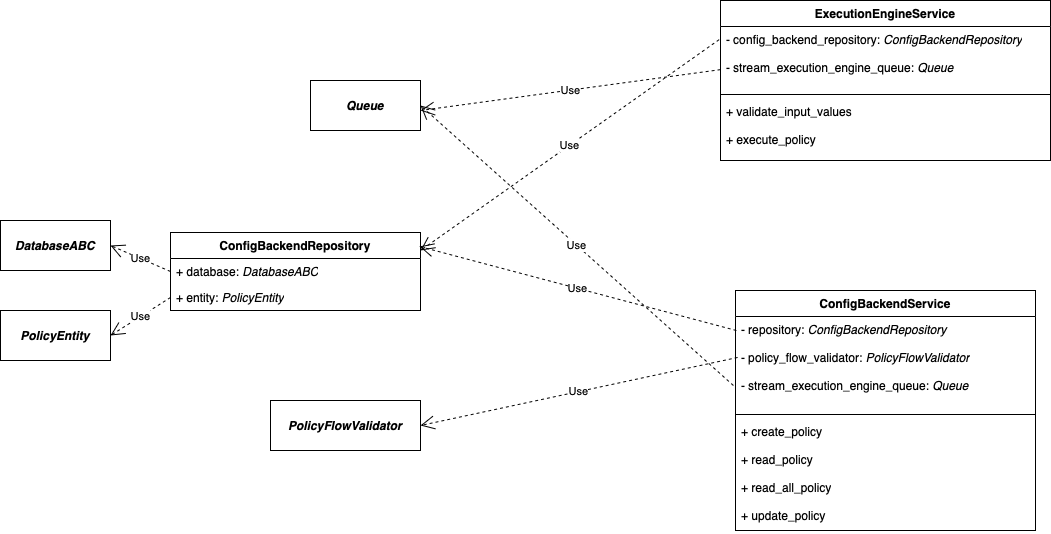

The diagram above was exported from draw.io. Its source (the exported page's mxGraphModel, read from the mxfile embedded in the PNG):
<mxGraphModel dx="2567" dy="2218" grid="1" gridSize="10" guides="1" tooltips="1" connect="1" arrows="1" fold="1" page="1" pageScale="1" pageWidth="827" pageHeight="1169" math="0" shadow="0">
  <root>
    <mxCell id="0" />
    <mxCell id="1" parent="0" />
    <mxCell id="EK8h64O-m6GI8y8kR2tt-3" value="&lt;i&gt;&lt;b&gt;Queue&lt;/b&gt;&lt;/i&gt;" style="html=1;whiteSpace=wrap;" vertex="1" parent="1">
      <mxGeometry x="-250" y="60" width="110" height="50" as="geometry" />
    </mxCell>
    <mxCell id="EK8h64O-m6GI8y8kR2tt-4" value="ConfigBackendService" style="swimlane;fontStyle=1;align=center;verticalAlign=top;childLayout=stackLayout;horizontal=1;startSize=26;horizontalStack=0;resizeParent=1;resizeParentMax=0;resizeLast=0;collapsible=1;marginBottom=0;whiteSpace=wrap;html=1;" vertex="1" parent="1">
      <mxGeometry x="175" y="270" width="300" height="240" as="geometry" />
    </mxCell>
    <mxCell id="EK8h64O-m6GI8y8kR2tt-5" value="- repository: &lt;i&gt;ConfigBackendRepository&lt;/i&gt;&lt;div&gt;&lt;br&gt;&lt;/div&gt;&lt;div&gt;- policy_flow_validator: &lt;i&gt;PolicyFlowValidator&lt;/i&gt;&lt;/div&gt;&lt;div&gt;&lt;br&gt;&lt;/div&gt;&lt;div&gt;- stream_execution_engine_queue: &lt;i&gt;Queue&lt;/i&gt;&lt;/div&gt;" style="text;strokeColor=none;fillColor=none;align=left;verticalAlign=top;spacingLeft=4;spacingRight=4;overflow=hidden;rotatable=0;points=[[0,0.5],[1,0.5]];portConstraint=eastwest;whiteSpace=wrap;html=1;" vertex="1" parent="EK8h64O-m6GI8y8kR2tt-4">
      <mxGeometry y="26" width="300" height="94" as="geometry" />
    </mxCell>
    <mxCell id="EK8h64O-m6GI8y8kR2tt-6" value="" style="line;strokeWidth=1;fillColor=none;align=left;verticalAlign=middle;spacingTop=-1;spacingLeft=3;spacingRight=3;rotatable=0;labelPosition=right;points=[];portConstraint=eastwest;strokeColor=inherit;" vertex="1" parent="EK8h64O-m6GI8y8kR2tt-4">
      <mxGeometry y="120" width="300" height="8" as="geometry" />
    </mxCell>
    <mxCell id="EK8h64O-m6GI8y8kR2tt-7" value="+ create_policy&lt;div&gt;&lt;br&gt;&lt;/div&gt;&lt;div&gt;+ read_policy&lt;/div&gt;&lt;div&gt;&lt;br&gt;&lt;/div&gt;&lt;div&gt;+ read_all_policy&lt;/div&gt;&lt;div&gt;&lt;br&gt;&lt;/div&gt;&lt;div&gt;+ update_policy&lt;/div&gt;" style="text;strokeColor=none;fillColor=none;align=left;verticalAlign=top;spacingLeft=4;spacingRight=4;overflow=hidden;rotatable=0;points=[[0,0.5],[1,0.5]];portConstraint=eastwest;whiteSpace=wrap;html=1;" vertex="1" parent="EK8h64O-m6GI8y8kR2tt-4">
      <mxGeometry y="128" width="300" height="112" as="geometry" />
    </mxCell>
    <mxCell id="EK8h64O-m6GI8y8kR2tt-14" value="Use" style="endArrow=open;endSize=12;dashed=1;html=1;rounded=0;entryX=1;entryY=0.5;entryDx=0;entryDy=0;exitX=-0.007;exitY=0.734;exitDx=0;exitDy=0;exitPerimeter=0;" edge="1" parent="1" source="EK8h64O-m6GI8y8kR2tt-5" target="EK8h64O-m6GI8y8kR2tt-3">
      <mxGeometry width="160" relative="1" as="geometry">
        <mxPoint x="-200" y="380" as="sourcePoint" />
        <mxPoint x="-40" y="380" as="targetPoint" />
      </mxGeometry>
    </mxCell>
    <mxCell id="EK8h64O-m6GI8y8kR2tt-15" value="&lt;b&gt;&lt;i&gt;PolicyFlowValidator&lt;/i&gt;&lt;/b&gt;" style="html=1;whiteSpace=wrap;" vertex="1" parent="1">
      <mxGeometry x="-290" y="380" width="150" height="50" as="geometry" />
    </mxCell>
    <mxCell id="EK8h64O-m6GI8y8kR2tt-16" value="Use" style="endArrow=open;endSize=12;dashed=1;html=1;rounded=0;entryX=1;entryY=0.5;entryDx=0;entryDy=0;exitX=0.007;exitY=0.436;exitDx=0;exitDy=0;exitPerimeter=0;" edge="1" parent="1" source="EK8h64O-m6GI8y8kR2tt-5" target="EK8h64O-m6GI8y8kR2tt-15">
      <mxGeometry width="160" relative="1" as="geometry">
        <mxPoint x="190" y="380" as="sourcePoint" />
        <mxPoint x="-58" y="380" as="targetPoint" />
      </mxGeometry>
    </mxCell>
    <mxCell id="EK8h64O-m6GI8y8kR2tt-23" value="&lt;span style=&quot;font-weight: 700; text-align: left;&quot;&gt;ConfigBackendRepository&lt;/span&gt;" style="swimlane;fontStyle=0;childLayout=stackLayout;horizontal=1;startSize=26;fillColor=none;horizontalStack=0;resizeParent=1;resizeParentMax=0;resizeLast=0;collapsible=1;marginBottom=0;whiteSpace=wrap;html=1;" vertex="1" parent="1">
      <mxGeometry x="-390" y="212" width="250" height="78" as="geometry" />
    </mxCell>
    <mxCell id="EK8h64O-m6GI8y8kR2tt-24" value="+ database: &lt;i&gt;DatabaseABC&lt;/i&gt;" style="text;strokeColor=none;fillColor=none;align=left;verticalAlign=top;spacingLeft=4;spacingRight=4;overflow=hidden;rotatable=0;points=[[0,0.5],[1,0.5]];portConstraint=eastwest;whiteSpace=wrap;html=1;" vertex="1" parent="EK8h64O-m6GI8y8kR2tt-23">
      <mxGeometry y="26" width="250" height="26" as="geometry" />
    </mxCell>
    <mxCell id="EK8h64O-m6GI8y8kR2tt-25" value="+ entity: &lt;i&gt;PolicyEntity&lt;/i&gt;" style="text;strokeColor=none;fillColor=none;align=left;verticalAlign=top;spacingLeft=4;spacingRight=4;overflow=hidden;rotatable=0;points=[[0,0.5],[1,0.5]];portConstraint=eastwest;whiteSpace=wrap;html=1;" vertex="1" parent="EK8h64O-m6GI8y8kR2tt-23">
      <mxGeometry y="52" width="250" height="26" as="geometry" />
    </mxCell>
    <mxCell id="EK8h64O-m6GI8y8kR2tt-27" value="Use" style="endArrow=open;endSize=12;dashed=1;html=1;rounded=0;entryX=0.996;entryY=0.179;entryDx=0;entryDy=0;exitX=0.003;exitY=0.149;exitDx=0;exitDy=0;exitPerimeter=0;entryPerimeter=0;" edge="1" parent="1" source="EK8h64O-m6GI8y8kR2tt-5" target="EK8h64O-m6GI8y8kR2tt-23">
      <mxGeometry width="160" relative="1" as="geometry">
        <mxPoint x="342" y="328" as="sourcePoint" />
        <mxPoint x="80" y="286" as="targetPoint" />
      </mxGeometry>
    </mxCell>
    <mxCell id="EK8h64O-m6GI8y8kR2tt-28" value="&lt;b&gt;&lt;i&gt;PolicyEntity&lt;/i&gt;&lt;/b&gt;" style="html=1;whiteSpace=wrap;" vertex="1" parent="1">
      <mxGeometry x="-560" y="290" width="110" height="50" as="geometry" />
    </mxCell>
    <mxCell id="EK8h64O-m6GI8y8kR2tt-29" value="&lt;b&gt;&lt;i&gt;DatabaseABC&lt;/i&gt;&lt;/b&gt;" style="html=1;whiteSpace=wrap;" vertex="1" parent="1">
      <mxGeometry x="-560" y="200" width="110" height="50" as="geometry" />
    </mxCell>
    <mxCell id="EK8h64O-m6GI8y8kR2tt-31" value="Use" style="endArrow=open;endSize=12;dashed=1;html=1;rounded=0;entryX=1;entryY=0.5;entryDx=0;entryDy=0;exitX=0;exitY=0.5;exitDx=0;exitDy=0;" edge="1" parent="1" source="EK8h64O-m6GI8y8kR2tt-24" target="EK8h64O-m6GI8y8kR2tt-29">
      <mxGeometry width="160" relative="1" as="geometry">
        <mxPoint x="-268" y="142" as="sourcePoint" />
        <mxPoint x="-530" y="100" as="targetPoint" />
      </mxGeometry>
    </mxCell>
    <mxCell id="EK8h64O-m6GI8y8kR2tt-34" value="Use" style="endArrow=open;endSize=12;dashed=1;html=1;rounded=0;entryX=1;entryY=0.5;entryDx=0;entryDy=0;exitX=0;exitY=0.5;exitDx=0;exitDy=0;" edge="1" parent="1" source="EK8h64O-m6GI8y8kR2tt-25" target="EK8h64O-m6GI8y8kR2tt-28">
      <mxGeometry width="160" relative="1" as="geometry">
        <mxPoint x="-570" y="477" as="sourcePoint" />
        <mxPoint x="-580" y="390" as="targetPoint" />
      </mxGeometry>
    </mxCell>
    <mxCell id="EK8h64O-m6GI8y8kR2tt-35" value="ExecutionEngineService" style="swimlane;fontStyle=1;align=center;verticalAlign=top;childLayout=stackLayout;horizontal=1;startSize=26;horizontalStack=0;resizeParent=1;resizeParentMax=0;resizeLast=0;collapsible=1;marginBottom=0;whiteSpace=wrap;html=1;" vertex="1" parent="1">
      <mxGeometry x="160" y="-20" width="330" height="160" as="geometry" />
    </mxCell>
    <mxCell id="EK8h64O-m6GI8y8kR2tt-36" value="- config_backend_repository: &lt;i&gt;ConfigBackendRepository&lt;/i&gt;&lt;div&gt;&lt;br&gt;&lt;/div&gt;&lt;div&gt;- stream_execution_engine_queue: &lt;i&gt;Queue&lt;/i&gt;&lt;/div&gt;" style="text;strokeColor=none;fillColor=none;align=left;verticalAlign=top;spacingLeft=4;spacingRight=4;overflow=hidden;rotatable=0;points=[[0,0.5],[1,0.5]];portConstraint=eastwest;whiteSpace=wrap;html=1;" vertex="1" parent="EK8h64O-m6GI8y8kR2tt-35">
      <mxGeometry y="26" width="330" height="64" as="geometry" />
    </mxCell>
    <mxCell id="EK8h64O-m6GI8y8kR2tt-37" value="" style="line;strokeWidth=1;fillColor=none;align=left;verticalAlign=middle;spacingTop=-1;spacingLeft=3;spacingRight=3;rotatable=0;labelPosition=right;points=[];portConstraint=eastwest;strokeColor=inherit;" vertex="1" parent="EK8h64O-m6GI8y8kR2tt-35">
      <mxGeometry y="90" width="330" height="8" as="geometry" />
    </mxCell>
    <mxCell id="EK8h64O-m6GI8y8kR2tt-38" value="+ validate_input_values&lt;div&gt;&lt;br&gt;&lt;/div&gt;&lt;div&gt;+ execute_policy&lt;/div&gt;" style="text;strokeColor=none;fillColor=none;align=left;verticalAlign=top;spacingLeft=4;spacingRight=4;overflow=hidden;rotatable=0;points=[[0,0.5],[1,0.5]];portConstraint=eastwest;whiteSpace=wrap;html=1;" vertex="1" parent="EK8h64O-m6GI8y8kR2tt-35">
      <mxGeometry y="98" width="330" height="62" as="geometry" />
    </mxCell>
    <mxCell id="EK8h64O-m6GI8y8kR2tt-41" value="Use" style="endArrow=open;endSize=12;dashed=1;html=1;rounded=0;exitX=0;exitY=0.674;exitDx=0;exitDy=0;exitPerimeter=0;" edge="1" parent="1" source="EK8h64O-m6GI8y8kR2tt-36">
      <mxGeometry width="160" relative="1" as="geometry">
        <mxPoint x="82" y="22" as="sourcePoint" />
        <mxPoint x="-140" y="90" as="targetPoint" />
      </mxGeometry>
    </mxCell>
    <mxCell id="EK8h64O-m6GI8y8kR2tt-43" value="Use" style="endArrow=open;endSize=12;dashed=1;html=1;rounded=0;exitX=-0.004;exitY=0.205;exitDx=0;exitDy=0;exitPerimeter=0;" edge="1" parent="1" source="EK8h64O-m6GI8y8kR2tt-36">
      <mxGeometry width="160" relative="1" as="geometry">
        <mxPoint x="152" y="22" as="sourcePoint" />
        <mxPoint x="-140" y="230" as="targetPoint" />
      </mxGeometry>
    </mxCell>
  </root>
</mxGraphModel>